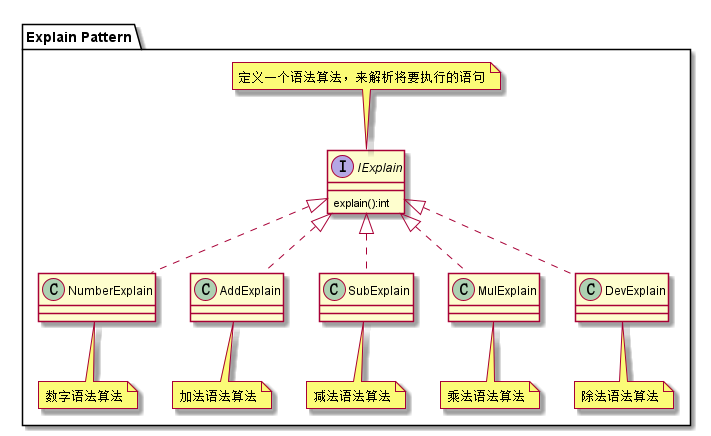

The diagram above was rendered by PlantUML. Its source (embedded in the PNG):
@startuml
skinparam classAttributeIconSize 0
package "Explain Pattern"{
interface IExplain {
    explain():int
}
note top:定义一个语法算法，来解析将要执行的语句
class NumberExplain
note bottom:数字语法算法
class NumberExplain implements IExplain

class AddExplain
note bottom:加法语法算法
class AddExplain implements IExplain

class SubExplain
note bottom:减法语法算法
class SubExplain implements IExplain

class MulExplain
note bottom:乘法语法算法
class MulExplain implements IExplain

class DevExplain
note bottom:除法语法算法
class DevExplain implements IExplain

}
@enduml